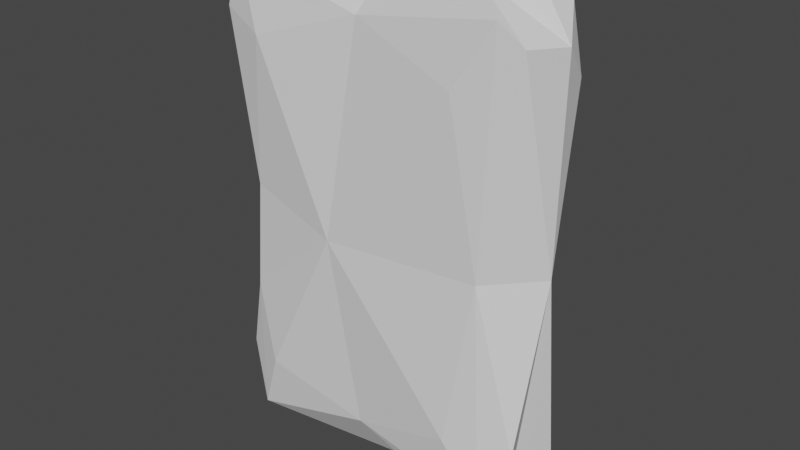 # Source: stonehenge28.blend  (saved by Blender 2.80.75; exported with 4.5.12 LTS)
import bpy
from mathutils import Matrix  # noqa: F401  (used for matrix-valued properties, if any)

bpy.ops.wm.read_factory_settings(use_empty=True)
scene = bpy.context.scene
scene.name = 'Scene'

# ---- collections
col_collection = bpy.data.collections.new('Collection'); scene.collection.children.link(col_collection)

# ---- world
world_world = bpy.data.worlds.new('World'); scene.world = world_world
world_world.use_nodes = True; world_world.node_tree.nodes.clear()
_N = world_world.node_tree.nodes; _L = world_world.node_tree.links
n0 = _N.new('ShaderNodeOutputWorld'); n0.name = 'World Output'; n0.location = (300, 300)
n1 = _N.new('ShaderNodeBackground'); n1.name = 'Background'; n1.location = (10, 300)
n1.inputs[0].default_value = (0.05088, 0.05088, 0.05088, 1.0)
_L.new(n1.outputs[0], n0.inputs[0])
n0.is_active_output = True
world_world.color = (0.05088, 0.05088, 0.05088)
world_world.use_sun_shadow = False
world_world.sun_shadow_jitter_overblur = 0.0

# ---- meshes
me_cube_010 = bpy.data.meshes.new('Cube.010')
me_cube_010.from_pydata([(-0.8049, -0.7119, -0.3523), (-0.7497, 0.248, -0.8894), (-0.8543, -0.1501, 0.798), (-0.04766, 0.7217, -0.7175), (-0.7975, 0.712, 0.2614), (0.6794, -0.733, -0.01155), (0.684, 0.7308, 0.0188), (-0.7868, -0.7711, -0.8578), (-0.6497, -0.9077, -0.6277), (-0.9129, -0.5976, -0.633), (-0.6497, -0.9048, 0.6003), (-0.7836, -0.7692, 0.8489), (-0.8951, -0.7275, 0.6586), (-0.6023, 0.5976, -0.9076), (-0.896, 0.7246, -0.6857), (-0.645, 0.9077, -0.6032), (-0.6155, 0.6265, 0.9078), (-0.6581, 0.9106, 0.6249), (-0.8592, 0.7866, 0.7742), (0.5923, -0.5976, -0.9086), (0.9024, -0.5976, -0.5985), (0.5454, -0.9077, -0.6065), (0.5923, -0.5686, 0.9068), (0.5454, -0.9048, 0.5887), (0.8787, -0.6786, 0.7413), (0.5928, 0.5976, -0.9061), (0.5501, 0.9077, -0.5819), (0.8783, 0.6829, -0.7418), (0.606, 0.6265, 0.9093), (0.9029, 0.6005, 0.5991), (0.6438, 0.8903, 0.74), (0.7549, 0.03958, -0.8866), (-0.05848, -0.7322, -0.7338), (-0.05272, -0.6924, 0.7251), (0.9524, 0.03577, 0.723), (-0.3474, 0.7803, 0.7478), (0.1265, 0.7391, 0.7332), (-0.7552, -0.7073, 0.04983), (-0.7516, 0.7096, -0.1678), (-0.1985, -0.9445, -0.03213), (0.9408, 0.001306, 0.0003026), (0.04217, -0.2552, 0.8849), (-0.9546, 0.0006657, -0.05146), (-0.1028, 1.137, 0.01226), (-0.8209, 0.7691, -0.8189), (0.757, -0.8129, -0.8154), (0.7582, -0.8032, 0.8138), (0.7584, 0.8101, -0.8127), (0.7961, 0.8078, 0.8052), (-0.004487, -1.304e-08, -0.9457)], [], [(0, 39, 37), (4, 43, 38), (36, 43, 35), (1, 7, 9), (33, 11, 10), (4, 18, 17), (23, 46, 33, 39), (5, 39, 21), (23, 39, 5), (10, 12, 37, 39), (10, 39, 33), (28, 30, 36, 41), (8, 39, 0), (32, 39, 8), (27, 40, 31), (6, 40, 27), (29, 40, 6), (34, 40, 29), (24, 40, 34), (5, 40, 24), (20, 40, 5), (31, 40, 20), (28, 41, 34), (33, 46, 22, 41), (36, 35, 41), (16, 41, 35), (2, 41, 16), (11, 41, 2), (33, 41, 11), (22, 24, 34, 41), (14, 44, 1, 42), (9, 42, 1), (0, 42, 9), (0, 37, 42), (12, 42, 37), (2, 42, 12), (18, 42, 2), (4, 42, 18), (4, 38, 42), (14, 42, 38), (15, 14, 38, 43), (15, 43, 3), (26, 47, 3, 43), (17, 43, 4), (35, 43, 17), (30, 43, 36), (6, 43, 30), (26, 43, 6), (7, 8, 0, 9), (32, 8, 7), (44, 15, 3, 13), (32, 45, 21, 39), (2, 12, 11), (12, 10, 11), (14, 15, 44), (18, 16, 35, 17), (45, 19, 31, 20), (2, 16, 18), (45, 20, 5, 21), (46, 23, 5, 24), (47, 26, 6, 27), (24, 22, 46), (48, 28, 34, 29), (27, 25, 47), (48, 29, 6, 30), (1, 44, 13, 49), (30, 28, 48), (3, 47, 25, 49), (3, 49, 13), (25, 27, 31, 49), (19, 45, 32, 49), (19, 49, 31), (7, 49, 32), (1, 49, 7)])
_uv = me_cube_010.uv_layers.new(name='UVMap')
_uv.uv.foreach_set('vector', [0.429, 1.0, 0.495, 0.8996, 0.5139, 1.0, 0.5451, 0.2455, 0.5082, 0.3517, 0.4767, 0.2436, 0.625, 0.4214, 0.5082, 0.3517, 0.625, 0.3136, 0.125, 0.6252, 0.1477, 0.7273, 0.125, 0.7274, 0.625, 0.8727, 0.6101, 0.9821, 0.581, 0.9602, 0.875, 0.5, 0.8602, 0.5183, 0.8542, 0.5, 0.6068, 0.7698, 0.625, 0.7897, 0.625, 0.8727, 0.495, 0.8996, 0.4985, 0.7556, 0.495, 0.8996, 0.3932, 0.7698, 0.6068, 0.7698, 0.495, 0.8996, 0.4985, 0.7556, 0.581, 0.9602, 0.5958, 1.0, 0.5139, 1.0, 0.495, 0.8996, 0.581, 0.9602, 0.495, 0.8996, 0.625, 0.8727, 0.6675, 0.5393, 0.6538, 0.5, 0.7046, 0.5, 0.7508, 0.6116, 0.3948, 0.9802, 0.495, 0.8996, 0.429, 1.0, 0.375, 0.8767, 0.495, 0.8996, 0.3948, 0.9802, 0.3914, 0.5199, 0.5, 0.6249, 0.3749, 0.6272, 0.5023, 0.4949, 0.5, 0.6249, 0.3914, 0.5199, 0.606, 0.5182, 0.5, 0.6249, 0.5023, 0.4949, 0.6251, 0.6197, 0.5, 0.6249, 0.606, 0.5182, 0.6082, 0.7303, 0.5, 0.6249, 0.6251, 0.6197, 0.4985, 0.7556, 0.5, 0.6249, 0.6082, 0.7303, 0.394, 0.7318, 0.5, 0.6249, 0.4985, 0.7556, 0.3749, 0.6272, 0.5, 0.6249, 0.394, 0.7318, 0.6675, 0.5393, 0.7508, 0.6116, 0.6251, 0.6197, 0.7532, 0.75, 0.6464, 0.7339, 0.6698, 0.7044, 0.7508, 0.6116, 0.7046, 0.5, 0.8075, 0.5, 0.7508, 0.6116, 0.832, 0.5423, 0.7508, 0.6116, 0.8075, 0.5, 0.875, 0.6272, 0.7508, 0.6116, 0.832, 0.5423, 0.8552, 0.7302, 0.7508, 0.6116, 0.875, 0.6272, 0.7532, 0.75, 0.7508, 0.6116, 0.8552, 0.7302, 0.6698, 0.7044, 0.6231, 0.7303, 0.6251, 0.6197, 0.7508, 0.6116, 0.3959, 0.2367, 0.375, 0.2103, 0.375, 0.1247, 0.4935, 0.1246, 0.3948, 0.01984, 0.4935, 0.1246, 0.375, 0.1247, 0.429, 0.0, 0.4935, 0.1246, 0.3948, 0.01984, 0.429, 0.0, 0.5145, 0.0, 0.4935, 0.1246, 0.5988, 0.01351, 0.4935, 0.1246, 0.5145, 0.0, 0.625, 0.1256, 0.4935, 0.1246, 0.5988, 0.01351, 0.6068, 0.2302, 0.4935, 0.1246, 0.625, 0.1256, 0.5451, 0.2455, 0.4935, 0.1246, 0.6068, 0.2302, 0.5451, 0.2455, 0.4767, 0.2436, 0.4935, 0.1246, 0.3959, 0.2367, 0.4935, 0.1246, 0.4767, 0.2436, 0.3932, 0.2698, 0.3959, 0.2367, 0.4767, 0.2436, 0.5082, 0.3517, 0.3932, 0.2698, 0.5082, 0.3517, 0.375, 0.3745, 0.3932, 0.4802, 0.375, 0.4603, 0.375, 0.3745, 0.5082, 0.3517, 0.6068, 0.2698, 0.5082, 0.3517, 0.5451, 0.2455, 0.625, 0.3136, 0.5082, 0.3517, 0.6068, 0.2698, 0.6123, 0.4742, 0.5082, 0.3517, 0.625, 0.4214, 0.5023, 0.4949, 0.5082, 0.3517, 0.6123, 0.4742, 0.3932, 0.4802, 0.5082, 0.3517, 0.5023, 0.4949, 0.1477, 0.7273, 0.1476, 0.75, 0.125, 0.75, 0.125, 0.7274, 0.2487, 0.75, 0.1476, 0.75, 0.1477, 0.7273, 0.1415, 0.5218, 0.1476, 0.5, 0.2497, 0.5, 0.1704, 0.5454, 0.375, 0.8767, 0.375, 0.7897, 0.3932, 0.7698, 0.495, 0.8996, 0.625, 1.0, 0.5958, 1.0, 0.6101, 0.9821, 0.5958, 1.0, 0.581, 0.9602, 0.6101, 0.9821, 0.125, 0.5151, 0.1476, 0.5, 0.1415, 0.5218, 0.8602, 0.5183, 0.832, 0.5423, 0.8075, 0.5, 0.8542, 0.5, 0.3534, 0.7345, 0.3302, 0.7075, 0.3749, 0.6272, 0.3758, 0.7318, 0.875, 0.6272, 0.832, 0.5423, 0.8602, 0.5183, 0.3534, 0.7345, 0.3758, 0.7318, 0.375, 0.75, 0.3524, 0.75, 0.6464, 0.7339, 0.6476, 0.75, 0.625, 0.75, 0.6231, 0.7303, 0.3535, 0.5155, 0.3524, 0.5, 0.375, 0.5, 0.3771, 0.5199, 0.6231, 0.7303, 0.6698, 0.7044, 0.6464, 0.7339, 0.6424, 0.5163, 0.6675, 0.5393, 0.6251, 0.6197, 0.6242, 0.5182, 0.3771, 0.5199, 0.3302, 0.5425, 0.3535, 0.5155, 0.6424, 0.5163, 0.6242, 0.5182, 0.625, 0.5, 0.6538, 0.5, 0.125, 0.6252, 0.1415, 0.5218, 0.1704, 0.5454, 0.2501, 0.625, 0.6538, 0.5, 0.6675, 0.5393, 0.6424, 0.5163, 0.2497, 0.5, 0.3535, 0.5155, 0.3302, 0.5425, 0.2501, 0.625, 0.2497, 0.5, 0.2501, 0.625, 0.1704, 0.5454, 0.3302, 0.5425, 0.3771, 0.5199, 0.3749, 0.6272, 0.2501, 0.625, 0.3302, 0.7075, 0.3534, 0.7345, 0.2487, 0.75, 0.2501, 0.625, 0.3302, 0.7075, 0.2501, 0.625, 0.3749, 0.6272, 0.1477, 0.7273, 0.2501, 0.625, 0.2487, 0.75, 0.125, 0.6252, 0.2501, 0.625, 0.1477, 0.7273])
me_cube_010.use_remesh_preserve_volume = False
me_cube_010.use_remesh_preserve_attributes = False
me_cube_010.use_mirror_vertex_groups = False
me_cube_010.update()

# ---- objects
ob_cube_002 = bpy.data.objects.new('Cube.002', me_cube_010)

# ---- transforms, parenting, visibility, modifiers, constraints
ob_cube_002.location = (-13.57, -0.3763, 5.24)
ob_cube_002.scale = (3.1, 1.013, 4.845)
ob_cube_002.lineart.crease_threshold = 0.0

# ---- collection membership
col_collection.objects.link(ob_cube_002)

# ---- scene / render settings (as saved in the file)
scene.frame_start = 1; scene.frame_end = 250; scene.frame_set(5)
scene.render.engine = 'BLENDER_EEVEE_NEXT'
scene.cycles.use_denoising = False
scene.cycles.samples = 128
scene.cycles.sampling_pattern = 'TABULATED_SOBOL'
scene.cycles.use_adaptive_sampling = False
scene.cycles.use_light_tree = False
scene.view_settings.view_transform = 'Filmic'
bpy.context.view_layer.update()

# ---- added for rendering (the .blend has no active camera and no usable light): camera, sun
cam_auto = bpy.data.cameras.new('AutoCamera')
cam_auto.lens = 50.0
cam_auto.sensor_width = 36.0
cam_auto.clip_end = 1000.0
ob_auto_camera = bpy.data.objects.new('AutoCamera', cam_auto)
scene.collection.objects.link(ob_auto_camera)
ob_auto_camera.location = (-3.4326, -12.4499, 13.266)
ob_auto_camera.rotation_euler = (1.09748, -7.21219e-08, 0.694738)
scene.camera = ob_auto_camera
light_auto_sun = bpy.data.lights.new('AutoSun', 'SUN')
light_auto_sun.energy = 3.0
light_auto_sun.angle = 0.0523599
ob_auto_sun = bpy.data.objects.new('AutoSun', light_auto_sun)
scene.collection.objects.link(ob_auto_sun)
ob_auto_sun.rotation_euler = (0.872665, 0.174533, 0.523599)
bpy.context.view_layer.update()
